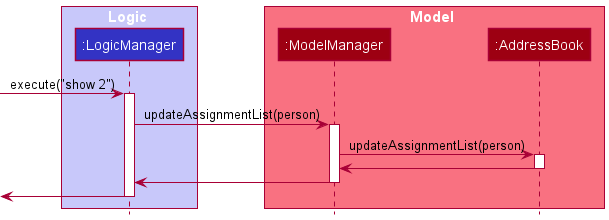

The diagram above was rendered by PlantUML. Its source (embedded in the PNG):
@startuml
!include style.puml

box Logic LOGIC_COLOR_T1
participant ":LogicManager" as LogicManager LOGIC_COLOR
end box

box Model MODEL_COLOR_T1
participant ":ModelManager" as ModelManger MODEL_COLOR
participant ":AddressBook" as AddressBook MODEL_COLOR
end box

[-> LogicManager : execute("show 2")
activate LogicManager

LogicManager -> ModelManger : updateAssignmentList(person)
activate ModelManger

ModelManger -> AddressBook : updateAssignmentList(person)
activate AddressBook

AddressBook -> ModelManger
deactivate AddressBook

ModelManger -> LogicManager
deactivate ModelManger

LogicManager ->[
deactivate LogicManager

@enduml